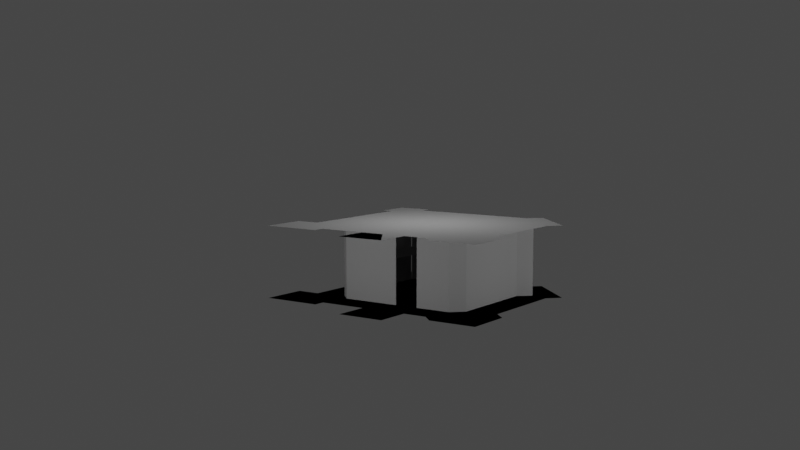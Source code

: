 # Source: level2.blend  (saved by Blender 3.4.6; exported with 4.5.12 LTS)
import bpy
from mathutils import Matrix  # noqa: F401  (used for matrix-valued properties, if any)

bpy.ops.wm.read_factory_settings(use_empty=True)
scene = bpy.context.scene
scene.name = 'Scene'

# ---- collections
col_collection = bpy.data.collections.new('Collection'); scene.collection.children.link(col_collection)

# ---- materials (node trees are filled in below, after node groups)
mat_material_005 = bpy.data.materials.new('Material.005')
mat_material_005.alpha_threshold = 0.0
mat_material_005.use_transparent_shadow = False
mat_material_005.roughness = 0.5
mat_material_005.line_color = (0.0, 0.0, 0.0, 1.0)
mat_material = bpy.data.materials.new('Material')
mat_material.alpha_threshold = 0.0
mat_material.use_transparent_shadow = False
mat_material.roughness = 0.5
mat_material.line_color = (0.0, 0.0, 0.0, 1.0)
mat_material_001 = bpy.data.materials.new('Material.001')
mat_material_001.alpha_threshold = 0.0
mat_material_001.use_transparent_shadow = False
mat_material_001.roughness = 0.5
mat_material_001.line_color = (0.0, 0.0, 0.0, 1.0)
mat_material_002 = bpy.data.materials.new('Material.002')
mat_material_002.alpha_threshold = 0.0
mat_material_002.use_transparent_shadow = False
mat_material_002.roughness = 0.5
mat_material_002.line_color = (0.0, 0.0, 0.0, 1.0)
mat_material_003 = bpy.data.materials.new('Material.003')
mat_material_003.alpha_threshold = 0.0
mat_material_003.use_transparent_shadow = False
mat_material_003.roughness = 0.5
mat_material_003.line_color = (0.0, 0.0, 0.0, 1.0)
mat_material_004 = bpy.data.materials.new('Material.004')
mat_material_004.alpha_threshold = 0.0
mat_material_004.use_transparent_shadow = False
mat_material_004.roughness = 0.5
mat_material_004.line_color = (0.0, 0.0, 0.0, 1.0)

# ---- node groups
ng_auto_smooth = bpy.data.node_groups.new('Auto Smooth', 'GeometryNodeTree')
_s = ng_auto_smooth.interface.new_socket(name='Geometry', in_out='OUTPUT', socket_type='NodeSocketGeometry')
_s = ng_auto_smooth.interface.new_socket(name='Geometry', in_out='INPUT', socket_type='NodeSocketGeometry')
_s = ng_auto_smooth.interface.new_socket(name='Angle', in_out='INPUT', socket_type='NodeSocketFloat')
_s.subtype = 'ANGLE'
_s.min_value = 0.0
_s.max_value = 3.142
ng_auto_smooth.is_modifier = True
_N = ng_auto_smooth.nodes; _L = ng_auto_smooth.links
n0 = _N.new('NodeGroupOutput'); n0.name = 'Group Output'; n0.location = (480, -100)
n1 = _N.new('NodeGroupInput'); n1.name = 'Group Input'; n1.location = (-420, -300)
n2 = _N.new('NodeGroupInput'); n2.name = 'Group Input.001'; n2.location = (-60, -100)
n3 = _N.new('GeometryNodeSetShadeSmooth'); n3.name = 'Set Shade Smooth'; n3.location = (120, -100)
n3.domain = 'EDGE'
n4 = _N.new('GeometryNodeSetShadeSmooth'); n4.name = 'Set Shade Smooth.001'; n4.location = (300, -100)
n5 = _N.new('GeometryNodeInputMeshEdgeAngle'); n5.name = 'Edge Angle'; n5.location = (-420, -220)
n6 = _N.new('GeometryNodeInputEdgeSmooth'); n6.name = 'Is Edge Smooth'; n6.location = (-60, -160)
n7 = _N.new('GeometryNodeInputShadeSmooth'); n7.name = 'Is Face Smooth'; n7.location = (-240, -340)
n8 = _N.new('FunctionNodeBooleanMath'); n8.name = 'Boolean Math'; n8.location = (-60, -220)
n9 = _N.new('FunctionNodeCompare'); n9.name = 'Compare'; n9.location = (-240, -180)
n9.operation = 'LESS_EQUAL'
_L.new(n5.outputs[0], n9.inputs[0])
_L.new(n4.outputs[0], n0.inputs[0])
_L.new(n1.outputs[1], n9.inputs[1])
_L.new(n9.outputs[0], n8.inputs[0])
_L.new(n7.outputs[0], n8.inputs[1])
_L.new(n2.outputs[0], n3.inputs[0])
_L.new(n6.outputs[0], n3.inputs[1])
_L.new(n3.outputs[0], n4.inputs[0])
_L.new(n8.outputs[0], n3.inputs[2])
n0.is_active_output = True

# ---- material node trees
mat_material_005.use_nodes = True; mat_material_005.node_tree.nodes.clear()
_N = mat_material_005.node_tree.nodes; _L = mat_material_005.node_tree.links
n0 = _N.new('ShaderNodeOutputMaterial'); n0.name = 'Material Output'; n0.location = (300, 300)
n1 = _N.new('ShaderNodeBsdfPrincipled'); n1.name = 'Principled BSDF'; n1.location = (10, 300)
n1.distribution = 'GGX'
n1.subsurface_method = 'RANDOM_WALK_SKIN'
n1.inputs[3].default_value = 1.45
n1.inputs[27].default_value = (0.0, 0.0, 0.0, 1.0)
n1.inputs[28].default_value = 1.0
_L.new(n1.outputs[0], n0.inputs[0])
n0.is_active_output = True
mat_material.use_nodes = True; mat_material.node_tree.nodes.clear()
_N = mat_material.node_tree.nodes; _L = mat_material.node_tree.links
n0 = _N.new('ShaderNodeOutputMaterial'); n0.name = 'Material Output'; n0.location = (300, 300)
n1 = _N.new('ShaderNodeBsdfPrincipled'); n1.name = 'Principled BSDF'; n1.location = (10, 300)
n1.distribution = 'GGX'
n1.subsurface_method = 'RANDOM_WALK_SKIN'
n1.inputs[3].default_value = 1.45
n1.inputs[27].default_value = (0.0, 0.0, 0.0, 1.0)
n1.inputs[28].default_value = 1.0
_L.new(n1.outputs[0], n0.inputs[0])
n0.is_active_output = True
mat_material_001.use_nodes = True; mat_material_001.node_tree.nodes.clear()
_N = mat_material_001.node_tree.nodes; _L = mat_material_001.node_tree.links
n0 = _N.new('ShaderNodeOutputMaterial'); n0.name = 'Material Output'; n0.location = (300, 300)
n1 = _N.new('ShaderNodeBsdfPrincipled'); n1.name = 'Principled BSDF'; n1.location = (10, 300)
n1.distribution = 'GGX'
n1.subsurface_method = 'RANDOM_WALK_SKIN'
n1.inputs[3].default_value = 1.45
n1.inputs[27].default_value = (0.0, 0.0, 0.0, 1.0)
n1.inputs[28].default_value = 1.0
_L.new(n1.outputs[0], n0.inputs[0])
n0.is_active_output = True
mat_material_002.use_nodes = True; mat_material_002.node_tree.nodes.clear()
_N = mat_material_002.node_tree.nodes; _L = mat_material_002.node_tree.links
n0 = _N.new('ShaderNodeOutputMaterial'); n0.name = 'Material Output'; n0.location = (300, 300)
n1 = _N.new('ShaderNodeBsdfPrincipled'); n1.name = 'Principled BSDF'; n1.location = (10, 300)
n1.distribution = 'GGX'
n1.subsurface_method = 'RANDOM_WALK_SKIN'
n1.inputs[3].default_value = 1.45
n1.inputs[27].default_value = (0.0, 0.0, 0.0, 1.0)
n1.inputs[28].default_value = 1.0
_L.new(n1.outputs[0], n0.inputs[0])
n0.is_active_output = True
mat_material_003.use_nodes = True; mat_material_003.node_tree.nodes.clear()
_N = mat_material_003.node_tree.nodes; _L = mat_material_003.node_tree.links
n0 = _N.new('ShaderNodeOutputMaterial'); n0.name = 'Material Output'; n0.location = (300, 300)
n1 = _N.new('ShaderNodeBsdfPrincipled'); n1.name = 'Principled BSDF'; n1.location = (10, 300)
n1.distribution = 'GGX'
n1.subsurface_method = 'RANDOM_WALK_SKIN'
n1.inputs[3].default_value = 1.45
n1.inputs[27].default_value = (0.0, 0.0, 0.0, 1.0)
n1.inputs[28].default_value = 1.0
_L.new(n1.outputs[0], n0.inputs[0])
n0.is_active_output = True
mat_material_004.use_nodes = True; mat_material_004.node_tree.nodes.clear()
_N = mat_material_004.node_tree.nodes; _L = mat_material_004.node_tree.links
n0 = _N.new('ShaderNodeOutputMaterial'); n0.name = 'Material Output'; n0.location = (300, 300)
n1 = _N.new('ShaderNodeBsdfPrincipled'); n1.name = 'Principled BSDF'; n1.location = (10, 300)
n1.distribution = 'GGX'
n1.subsurface_method = 'RANDOM_WALK_SKIN'
n1.inputs[3].default_value = 1.45
n1.inputs[27].default_value = (0.0, 0.0, 0.0, 1.0)
n1.inputs[28].default_value = 1.0
_L.new(n1.outputs[0], n0.inputs[0])
n0.is_active_output = True

# ---- world
world_world = bpy.data.worlds.new('World'); scene.world = world_world
world_world.use_nodes = True; world_world.node_tree.nodes.clear()
_N = world_world.node_tree.nodes; _L = world_world.node_tree.links
n0 = _N.new('ShaderNodeOutputWorld'); n0.name = 'World Output'; n0.location = (300, 300)
n1 = _N.new('ShaderNodeBackground'); n1.name = 'Background'; n1.location = (10, 300)
n1.inputs[0].default_value = (0.05088, 0.05088, 0.05088, 1.0)
_L.new(n1.outputs[0], n0.inputs[0])
n0.is_active_output = True
world_world.color = (0.05088, 0.05088, 0.05088)
world_world.use_sun_shadow = False
world_world.sun_shadow_jitter_overblur = 0.0

# ---- cameras
cam_camera_001 = bpy.data.cameras.new('Camera.001')

# ---- lights
light_light = bpy.data.lights.new('Light', 'POINT')
light_light.transmission_factor = 0.0
light_light.energy = 1000.0
light_light.shadow_soft_size = 0.1
light_light.shadow_maximum_resolution = 0.006
light_light.use_absolute_resolution = True
light_light_001 = bpy.data.lights.new('Light.001', 'POINT')
light_light_001.transmission_factor = 0.0
light_light_001.energy = 1000.0
light_light_001.shadow_soft_size = 0.1
light_light_001.shadow_maximum_resolution = 0.006
light_light_001.use_absolute_resolution = True
light_light_002 = bpy.data.lights.new('Light.002', 'POINT')
light_light_002.transmission_factor = 0.0
light_light_002.energy = 1000.0
light_light_002.shadow_soft_size = 0.1
light_light_002.shadow_maximum_resolution = 0.006
light_light_002.use_absolute_resolution = True

# ---- meshes
me_mesh = bpy.data.meshes.new('Mesh')
me_mesh.from_pydata([(6.0, 20.0, 0.0), (10.0, 20.0, 0.0), (10.0, 17.0, 0.0), (14.0, 17.0, 0.0), (14.0, 18.0, 0.0), (19.0, 18.0, 0.0), (19.0, 14.0, 0.0), (17.0, 14.0, 0.0), (17.0, 3.0, 0.0), (18.0, 3.0, 0.0), (18.0, 0.0, 0.0), (15.0, 0.0, 0.0), (15.0, 1.0, 0.0), (4.0, 1.0, 0.0), (3.0, 0.0, 0.0), (-1.0, 4.0, 0.0), (0.0, 5.0, 0.0), (0.0, 13.0, 0.0), (-1.0, 14.0, 0.0), (-1.0, 18.0, 0.0), (3.0, 18.0, 0.0), (4.0, 17.0, 0.0), (6.0, 17.0, 0.0), (6.0, 20.0, 0.0), (6.0, 17.0, 0.0), (8.0, 17.0, 0.0)], [(0, 1), (21, 22), (22, 23), (23, 0)], [(9, 10, 11, 12, 8), (7, 8, 12, 13, 16, 17, 18), (14, 15, 16, 13), (19, 20, 21, 18), (2, 3, 4, 5, 6, 7, 18, 21, 25, 24), (1, 2, 24, 25, 23), (1, 23, 24, 25, 2)])
me_mesh.update()
me_mesh_003 = bpy.data.meshes.new('Mesh.003')
me_mesh_003.from_pydata([(10.0, 12.0, 0.0), (10.0, 0.99, 0.0), (13.0, 0.99, 0.0), (13.0, 1.04, 0.0), (13.0, 4.99, 0.0), (13.0, 10.99, 0.0), (12.0, 11.99, 0.0), (10.0, 11.99, 0.0)], [(0, 1)], [(2, 3, 4, 5, 6, 7, 1)])
me_mesh_003.update()
me_mesh_002 = bpy.data.meshes.new('Mesh.002')
me_mesh_002.from_pydata([(2.0, 0.0, 0.0), (3.0, 1.0, 0.0), (13.0, 1.0, 0.0), (0.0, 2.0, 0.0), (1.0, 3.0, 0.0), (1.0, 11.0, 0.0), (2.0, 12.0, 0.0), (5.0, 12.0, 0.0), (7.0, 12.0, 0.0), (12.0, 12.0, 0.0), (13.0, 11.0, 0.0), (13.0, 7.0, 0.0), (13.0, 1.05, 0.0), (13.0, 5.0, 0.0), (2.0, 0.0, -3.0), (3.0, 1.0, -3.0), (13.0, 1.0, -3.0), (0.0, 2.0, -3.0), (1.0, 3.0, -3.0), (1.0, 11.0, -3.0), (2.0, 12.0, -3.0), (5.0, 12.0, -3.0), (7.0, 12.0, -3.0), (12.0, 12.0, -3.0), (13.0, 11.0, -3.0), (13.0, 7.0, -3.0), (13.0, 1.05, -3.0), (13.0, 5.0, -3.0)], [], [(5, 19, 18, 4), (4, 18, 17, 3), (6, 20, 19, 5), (7, 21, 20, 6), (9, 8, 22, 23), (10, 9, 23, 24), (11, 10, 24, 25), (13, 27, 26, 12), (2, 16, 15, 1), (1, 15, 14, 0)])
me_mesh_002.update()
me_plane = bpy.data.meshes.new('Plane')
me_plane.from_pydata([(-1.0, -1.0, 0.0), (1.0, -1.0, 0.0), (-1.0, 1.0, 0.0), (1.0, 1.0, 0.0)], [], [(0, 1, 3, 2)])
_uv = me_plane.uv_layers.new(name='UVMap')
_uv.uv.foreach_set('vector', [0.0, 0.0, 1.0, 0.0, 1.0, 1.0, 0.0, 1.0])
me_plane.update()
me_cube_005 = bpy.data.meshes.new('Cube.005')
me_cube_005.from_pydata([(1.0, 1.0, 1.0), (1.0, 1.0, -1.0), (1.0, -1.0, 1.0), (1.0, -1.0, -1.0), (-1.0, 1.0, 1.0), (-1.0, 1.0, -1.0), (-1.0, -1.0, 1.0), (-1.0, -1.0, -1.0), (1.0, -1.0, 1.0), (1.0, -1.0, -1.0), (1.0, -3.0, 1.0), (1.0, -3.0, -1.0), (-1.0, -1.0, 1.0), (-1.0, -1.0, -1.0), (-1.0, -3.0, 1.0), (-1.0, -3.0, -1.0), (3.0, -1.0, 3.0), (3.0, -1.0, 1.0), (3.0, -3.0, 3.0), (3.0, -3.0, 1.0), (1.0, -1.0, 3.0), (1.0, -1.0, 1.0), (1.0, -3.0, 3.0), (1.0, -3.0, 1.0), (6.0, -1.0, 5.0), (6.0, -1.0, 3.0), (6.0, -3.0, 5.0), (6.0, -3.0, 3.0), (3.0, -1.0, 5.0), (3.0, -1.0, 3.0), (3.0, -3.0, 5.0), (3.0, -3.0, 3.0), (6.0, 1.0, 5.0), (6.0, 1.0, 3.0), (6.0, -1.0, 5.0), (6.0, -1.0, 3.0), (3.0, 1.0, 5.0), (3.0, 1.0, 3.0), (3.0, -1.0, 5.0), (3.0, -1.0, 3.0), (3.0, 1.0, 3.0), (3.0, 1.0, 1.0), (3.0, -1.0, 3.0), (3.0, -1.0, 1.0), (1.0, 1.0, 3.0), (1.0, 1.0, 1.0), (1.0, -1.0, 3.0), (1.0, -1.0, 1.0)], [], [(0, 4, 6, 2), (3, 2, 6, 7), (7, 6, 4, 5), (5, 1, 3, 7), (1, 0, 2, 3), (5, 4, 0, 1), (8, 12, 14, 10), (11, 10, 14, 15), (15, 14, 12, 13), (13, 9, 11, 15), (9, 8, 10, 11), (13, 12, 8, 9), (16, 20, 22, 18), (19, 18, 22, 23), (23, 22, 20, 21), (21, 17, 19, 23), (17, 16, 18, 19), (21, 20, 16, 17), (24, 28, 30, 26), (27, 26, 30, 31), (31, 30, 28, 29), (29, 25, 27, 31), (25, 24, 26, 27), (29, 28, 24, 25), (32, 36, 38, 34), (35, 34, 38, 39), (39, 38, 36, 37), (37, 33, 35, 39), (33, 32, 34, 35), (37, 36, 32, 33), (40, 44, 46, 42), (43, 42, 46, 47), (47, 46, 44, 45), (45, 41, 43, 47), (41, 40, 42, 43), (45, 44, 40, 41)])
me_cube_005.polygons.foreach_set('material_index', [0, 0, 0, 0, 0, 0, 1, 1, 1, 1, 1, 1, 2, 2, 2, 2, 2, 2, 3, 3, 3, 3, 3, 3, 4, 4, 4, 4, 4, 4, 5, 5, 5, 5, 5, 5])
_uv = me_cube_005.uv_layers.new(name='UVMap')
_uv.uv.foreach_set('vector', [0.625, 0.5, 0.875, 0.5, 0.875, 0.75, 0.625, 0.75, 0.375, 0.75, 0.625, 0.75, 0.625, 1.0, 0.375, 1.0, 0.375, 0.0, 0.625, 0.0, 0.625, 0.25, 0.375, 0.25, 0.125, 0.5, 0.375, 0.5, 0.375, 0.75, 0.125, 0.75, 0.375, 0.5, 0.625, 0.5, 0.625, 0.75, 0.375, 0.75, 0.375, 0.25, 0.625, 0.25, 0.625, 0.5, 0.375, 0.5, 0.625, 0.5, 0.875, 0.5, 0.875, 0.75, 0.625, 0.75, 0.375, 0.75, 0.625, 0.75, 0.625, 1.0, 0.375, 1.0, 0.375, 0.0, 0.625, 0.0, 0.625, 0.25, 0.375, 0.25, 0.125, 0.5, 0.375, 0.5, 0.375, 0.75, 0.125, 0.75, 0.375, 0.5, 0.625, 0.5, 0.625, 0.75, 0.375, 0.75, 0.375, 0.25, 0.625, 0.25, 0.625, 0.5, 0.375, 0.5, 0.625, 0.5, 0.875, 0.5, 0.875, 0.75, 0.625, 0.75, 0.375, 0.75, 0.625, 0.75, 0.625, 1.0, 0.375, 1.0, 0.375, 0.0, 0.625, 0.0, 0.625, 0.25, 0.375, 0.25, 0.125, 0.5, 0.375, 0.5, 0.375, 0.75, 0.125, 0.75, 0.375, 0.5, 0.625, 0.5, 0.625, 0.75, 0.375, 0.75, 0.375, 0.25, 0.625, 0.25, 0.625, 0.5, 0.375, 0.5, 0.625, 0.5, 0.875, 0.5, 0.875, 0.75, 0.625, 0.75, 0.375, 0.75, 0.625, 0.75, 0.625, 1.0, 0.375, 1.0, 0.375, 0.0, 0.625, 0.0, 0.625, 0.25, 0.375, 0.25, 0.125, 0.5, 0.375, 0.5, 0.375, 0.75, 0.125, 0.75, 0.375, 0.5, 0.625, 0.5, 0.625, 0.75, 0.375, 0.75, 0.375, 0.25, 0.625, 0.25, 0.625, 0.5, 0.375, 0.5, 0.625, 0.5, 0.875, 0.5, 0.875, 0.75, 0.625, 0.75, 0.375, 0.75, 0.625, 0.75, 0.625, 1.0, 0.375, 1.0, 0.375, 0.0, 0.625, 0.0, 0.625, 0.25, 0.375, 0.25, 0.125, 0.5, 0.375, 0.5, 0.375, 0.75, 0.125, 0.75, 0.375, 0.5, 0.625, 0.5, 0.625, 0.75, 0.375, 0.75, 0.375, 0.25, 0.625, 0.25, 0.625, 0.5, 0.375, 0.5, 0.625, 0.5, 0.875, 0.5, 0.875, 0.75, 0.625, 0.75, 0.375, 0.75, 0.625, 0.75, 0.625, 1.0, 0.375, 1.0, 0.375, 0.0, 0.625, 0.0, 0.625, 0.25, 0.375, 0.25, 0.125, 0.5, 0.375, 0.5, 0.375, 0.75, 0.125, 0.75, 0.375, 0.5, 0.625, 0.5, 0.625, 0.75, 0.375, 0.75, 0.375, 0.25, 0.625, 0.25, 0.625, 0.5, 0.375, 0.5])
me_cube_005.materials.append(mat_material_005)
me_cube_005.materials.append(mat_material)
me_cube_005.materials.append(mat_material_001)
me_cube_005.materials.append(mat_material_002)
me_cube_005.materials.append(mat_material_003)
me_cube_005.materials.append(mat_material_004)
me_cube_005.use_mirror_vertex_groups = False
me_cube_005.update()
me_mesh_004 = bpy.data.meshes.new('Mesh.004')
me_mesh_004.from_pydata([(6.0, 20.0, 0.0), (10.0, 20.0, 0.0), (10.0, 17.0, 0.0), (14.0, 17.0, 0.0), (14.0, 18.0, 0.0), (19.0, 18.0, 0.0), (19.0, 14.0, 0.0), (17.0, 14.0, 0.0), (17.0, 3.0, 0.0), (18.0, 3.0, 0.0), (18.0, 0.0, 0.0), (15.0, 0.0, 0.0), (15.0, 1.0, 0.0), (4.0, 1.0, 0.0), (3.0, 0.0, 0.0), (-1.0, 4.0, 0.0), (0.0, 5.0, 0.0), (0.0, 13.0, 0.0), (-1.0, 14.0, 0.0), (-1.0, 18.0, 0.0), (3.0, 18.0, 0.0), (4.0, 17.0, 0.0), (6.0, 17.0, 0.0), (6.0, 20.0, 0.0), (6.0, 17.0, 0.0), (8.0, 17.0, 0.0)], [(0, 1), (21, 22), (22, 23), (23, 0)], [(9, 10, 11, 12, 8), (7, 8, 12, 13, 16, 17, 18), (14, 15, 16, 13), (19, 20, 21, 18), (2, 3, 4, 5, 6, 7, 18, 21, 25, 24), (1, 2, 24, 25, 23), (1, 23, 24, 25, 2)])
me_mesh_004.update()
me_mesh_005 = bpy.data.meshes.new('Mesh.005')
me_mesh_005.from_pydata([(6.0, 20.0, 0.0), (10.0, 20.0, 0.0), (10.0, 17.0, 0.0), (14.0, 17.0, 0.0), (14.0, 18.0, 0.0), (19.0, 18.0, 0.0), (19.0, 14.0, 0.0), (17.0, 14.0, 0.0), (17.0, 3.0, 0.0), (18.0, 3.0, 0.0), (18.0, 0.0, 0.0), (15.0, 0.0, 0.0), (15.0, 1.0, 0.0), (4.0, 1.0, 0.0), (3.0, 0.0, 0.0), (-1.0, 4.0, 0.0), (0.0, 5.0, 0.0), (0.0, 13.0, 0.0), (-1.0, 14.0, 0.0), (-1.0, 18.0, 0.0), (3.0, 18.0, 0.0), (4.0, 17.0, 0.0), (6.0, 17.0, 0.0), (6.0, 20.0, 0.0), (6.0, 17.0, 0.0), (8.0, 17.0, 0.0)], [(0, 1), (21, 22), (22, 23), (23, 0)], [(9, 10, 11, 12, 8), (7, 8, 12, 13, 16, 17, 18), (14, 15, 16, 13), (19, 20, 21, 18), (2, 3, 4, 5, 6, 7, 18, 21, 25, 24), (1, 2, 24, 25, 23), (1, 23, 24, 25, 2)])
me_mesh_005.update()

# ---- objects
ob_0_curve = bpy.data.objects.new('0_curve_', me_mesh)
ob_0_curve__003 = bpy.data.objects.new('0_curve_.003', me_mesh_003)
ob_light = bpy.data.objects.new('Light', light_light)
ob_0_curve__002 = bpy.data.objects.new('0_curve_.002', me_mesh_002)
ob_plane = bpy.data.objects.new('Plane', me_plane)
ob_cube_005 = bpy.data.objects.new('Cube.005', me_cube_005)
ob_0_curve__004 = bpy.data.objects.new('0_curve_.004', me_mesh_004)
ob_0_curve__005 = bpy.data.objects.new('0_curve_.005', me_mesh_005)
ob_camera = bpy.data.objects.new('Camera', cam_camera_001)
ob_light_001 = bpy.data.objects.new('Light.001', light_light_001)
ob_light_002 = bpy.data.objects.new('Light.002', light_light_002)

# ---- transforms, parenting, visibility, modifiers, constraints
ob_0_curve.location = (1.0, 0.0, 0.0)
_m = ob_0_curve.modifiers.new('Auto Smooth', 'NODES')
_m.node_group = ng_auto_smooth
_gi = [s.identifier for s in ng_auto_smooth.interface.items_tree if s.item_type == 'SOCKET' and s.in_out == 'INPUT']
_m[_gi[1]] = 3.142  # Angle
ob_0_curve__003.location = (2.5, 2.5, 3.0)
_m = ob_0_curve__003.modifiers.new('Auto Smooth', 'NODES')
_m.node_group = ng_auto_smooth
_gi = [s.identifier for s in ng_auto_smooth.interface.items_tree if s.item_type == 'SOCKET' and s.in_out == 'INPUT']
_m[_gi[1]] = 3.142  # Angle
ob_light.location = (10.08, 9.005, 15.9)
ob_light.rotation_euler = (0.6503, 0.05522, 1.866)
ob_light.lock_rotations_4d = False
ob_light.empty_display_type = 'ARROWS'
ob_light.color = (0.0, 0.0, 0.0, 0.0)
ob_light.lineart.crease_threshold = 0.0
ob_0_curve__002.location = (2.5, 2.5, 6.0)
ob_0_curve__002.scale = (1.0, 1.0, 2.0)
_m = ob_0_curve__002.modifiers.new('Auto Smooth', 'NODES')
_m.node_group = ng_auto_smooth
_gi = [s.identifier for s in ng_auto_smooth.interface.items_tree if s.item_type == 'SOCKET' and s.in_out == 'INPUT']
_m[_gi[1]] = 3.142  # Angle
ob_plane.location = (15.5, 8.5, 4.5)
ob_plane.rotation_euler = (0.0, 1.571, 0.0)
ob_plane.scale = (1.5, 1.0, 4.0)
ob_cube_005.location = (9.5, 5.0, 0.5)
ob_cube_005.scale = (0.5, 0.5, 0.5)
ob_cube_005.lock_rotations_4d = False
ob_cube_005.empty_display_type = 'ARROWS'
ob_cube_005.lineart.crease_threshold = 0.0
ob_0_curve__004.location = (1.0, 0.0, 6.05)
_m = ob_0_curve__004.modifiers.new('Auto Smooth', 'NODES')
_m.node_group = ng_auto_smooth
_gi = [s.identifier for s in ng_auto_smooth.interface.items_tree if s.item_type == 'SOCKET' and s.in_out == 'INPUT']
_m[_gi[1]] = 3.142  # Angle
ob_0_curve__005.location = (1.0, 0.0, 0.0)
_m = ob_0_curve__005.modifiers.new('Auto Smooth', 'NODES')
_m.node_group = ng_auto_smooth
_gi = [s.identifier for s in ng_auto_smooth.interface.items_tree if s.item_type == 'SOCKET' and s.in_out == 'INPUT']
_m[_gi[1]] = 3.142  # Angle
ob_camera.location = (-41.05, 86.36, 17.15)
ob_camera.rotation_euler = (1.45, 0.0, 3.751)
ob_light_001.location = (-13.92, 9.005, 0.9039)
ob_light_001.rotation_euler = (0.6503, 0.05522, 1.866)
ob_light_001.lock_rotations_4d = False
ob_light_001.empty_display_type = 'ARROWS'
ob_light_001.color = (0.0, 0.0, 0.0, 0.0)
ob_light_001.lineart.crease_threshold = 0.0
ob_light_002.location = (10.08, 32.01, 1.904)
ob_light_002.rotation_euler = (0.6503, 0.05522, 1.866)
ob_light_002.lock_rotations_4d = False
ob_light_002.empty_display_type = 'ARROWS'
ob_light_002.color = (0.0, 0.0, 0.0, 0.0)
ob_light_002.lineart.crease_threshold = 0.0

# ---- collection membership
scene.collection.objects.link(ob_0_curve)
scene.collection.objects.link(ob_0_curve__003)
col_collection.objects.link(ob_light)
col_collection.objects.link(ob_0_curve__002)
col_collection.objects.link(ob_plane)
col_collection.objects.link(ob_cube_005)
col_collection.objects.link(ob_0_curve__004)
col_collection.objects.link(ob_0_curve__005)
col_collection.objects.link(ob_camera)
col_collection.objects.link(ob_light_001)
col_collection.objects.link(ob_light_002)

# ---- scene / render settings (as saved in the file)
scene.camera = ob_camera
scene.frame_start = 1; scene.frame_end = 60; scene.frame_set(0)
scene.render.engine = 'BLENDER_EEVEE_NEXT'
scene.cycles.sampling_pattern = 'TABULATED_SOBOL'
scene.cycles.use_light_tree = False
scene.view_settings.view_transform = 'Filmic'
bpy.context.view_layer.update()
